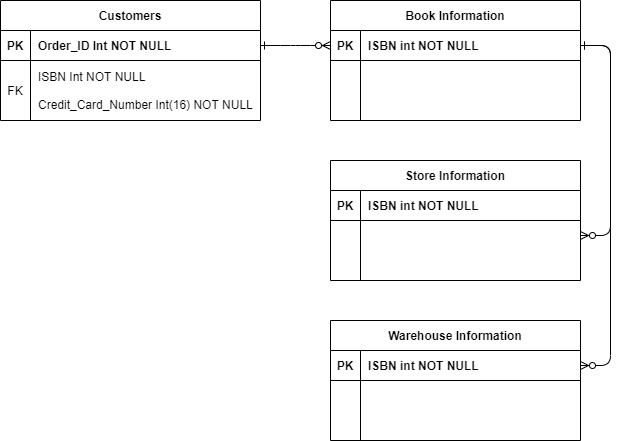

The diagram above was exported from draw.io. Its source (the exported page's mxGraphModel, read from the mxfile embedded in the PNG):
<mxGraphModel dx="700" dy="748" grid="1" gridSize="10" guides="1" tooltips="1" connect="1" arrows="1" fold="1" page="1" pageScale="1" pageWidth="850" pageHeight="1100" math="0" shadow="0" extFonts="Permanent Marker^https://fonts.googleapis.com/css?family=Permanent+Marker">
  <root>
    <mxCell id="0" />
    <mxCell id="1" parent="0" />
    <mxCell id="C-vyLk0tnHw3VtMMgP7b-1" value="" style="edgeStyle=entityRelationEdgeStyle;endArrow=ERzeroToMany;startArrow=ERone;endFill=1;startFill=0;entryX=0;entryY=0.5;entryDx=0;entryDy=0;" parent="1" source="C-vyLk0tnHw3VtMMgP7b-24" target="C-vyLk0tnHw3VtMMgP7b-3" edge="1">
      <mxGeometry width="100" height="100" relative="1" as="geometry">
        <mxPoint x="340" y="720" as="sourcePoint" />
        <mxPoint x="440" y="620" as="targetPoint" />
      </mxGeometry>
    </mxCell>
    <mxCell id="C-vyLk0tnHw3VtMMgP7b-12" value="" style="edgeStyle=entityRelationEdgeStyle;endArrow=ERzeroToMany;startArrow=ERone;endFill=1;startFill=0;" parent="1" source="C-vyLk0tnHw3VtMMgP7b-3" target="C-vyLk0tnHw3VtMMgP7b-17" edge="1">
      <mxGeometry width="100" height="100" relative="1" as="geometry">
        <mxPoint x="400" y="180" as="sourcePoint" />
        <mxPoint x="460" y="205" as="targetPoint" />
      </mxGeometry>
    </mxCell>
    <mxCell id="C-vyLk0tnHw3VtMMgP7b-2" value="Book Information" style="shape=table;startSize=30;container=1;collapsible=1;childLayout=tableLayout;fixedRows=1;rowLines=0;fontStyle=1;align=center;resizeLast=1;" parent="1" vertex="1">
      <mxGeometry x="450" y="120" width="250" height="120" as="geometry" />
    </mxCell>
    <mxCell id="C-vyLk0tnHw3VtMMgP7b-3" value="" style="shape=partialRectangle;collapsible=0;dropTarget=0;pointerEvents=0;fillColor=none;points=[[0,0.5],[1,0.5]];portConstraint=eastwest;top=0;left=0;right=0;bottom=1;" parent="C-vyLk0tnHw3VtMMgP7b-2" vertex="1">
      <mxGeometry y="30" width="250" height="30" as="geometry" />
    </mxCell>
    <mxCell id="C-vyLk0tnHw3VtMMgP7b-4" value="PK" style="shape=partialRectangle;overflow=hidden;connectable=0;fillColor=none;top=0;left=0;bottom=0;right=0;fontStyle=1;" parent="C-vyLk0tnHw3VtMMgP7b-3" vertex="1">
      <mxGeometry width="30" height="30" as="geometry" />
    </mxCell>
    <mxCell id="C-vyLk0tnHw3VtMMgP7b-5" value="ISBN int NOT NULL " style="shape=partialRectangle;overflow=hidden;connectable=0;fillColor=none;top=0;left=0;bottom=0;right=0;align=left;spacingLeft=6;fontStyle=1;" parent="C-vyLk0tnHw3VtMMgP7b-3" vertex="1">
      <mxGeometry x="30" width="220" height="30" as="geometry" />
    </mxCell>
    <mxCell id="C-vyLk0tnHw3VtMMgP7b-6" value="" style="shape=partialRectangle;collapsible=0;dropTarget=0;pointerEvents=0;fillColor=none;points=[[0,0.5],[1,0.5]];portConstraint=eastwest;top=0;left=0;right=0;bottom=0;" parent="C-vyLk0tnHw3VtMMgP7b-2" vertex="1">
      <mxGeometry y="60" width="250" height="30" as="geometry" />
    </mxCell>
    <mxCell id="C-vyLk0tnHw3VtMMgP7b-7" value="" style="shape=partialRectangle;overflow=hidden;connectable=0;fillColor=none;top=0;left=0;bottom=0;right=0;" parent="C-vyLk0tnHw3VtMMgP7b-6" vertex="1">
      <mxGeometry width="30" height="30" as="geometry" />
    </mxCell>
    <mxCell id="C-vyLk0tnHw3VtMMgP7b-8" value="" style="shape=partialRectangle;overflow=hidden;connectable=0;fillColor=none;top=0;left=0;bottom=0;right=0;align=left;spacingLeft=6;" parent="C-vyLk0tnHw3VtMMgP7b-6" vertex="1">
      <mxGeometry x="30" width="220" height="30" as="geometry" />
    </mxCell>
    <mxCell id="C-vyLk0tnHw3VtMMgP7b-9" value="" style="shape=partialRectangle;collapsible=0;dropTarget=0;pointerEvents=0;fillColor=none;points=[[0,0.5],[1,0.5]];portConstraint=eastwest;top=0;left=0;right=0;bottom=0;" parent="C-vyLk0tnHw3VtMMgP7b-2" vertex="1">
      <mxGeometry y="90" width="250" height="30" as="geometry" />
    </mxCell>
    <mxCell id="C-vyLk0tnHw3VtMMgP7b-10" value="" style="shape=partialRectangle;overflow=hidden;connectable=0;fillColor=none;top=0;left=0;bottom=0;right=0;" parent="C-vyLk0tnHw3VtMMgP7b-9" vertex="1">
      <mxGeometry width="30" height="30" as="geometry" />
    </mxCell>
    <mxCell id="C-vyLk0tnHw3VtMMgP7b-11" value="" style="shape=partialRectangle;overflow=hidden;connectable=0;fillColor=none;top=0;left=0;bottom=0;right=0;align=left;spacingLeft=6;" parent="C-vyLk0tnHw3VtMMgP7b-9" vertex="1">
      <mxGeometry x="30" width="220" height="30" as="geometry" />
    </mxCell>
    <mxCell id="C-vyLk0tnHw3VtMMgP7b-13" value="Store Information" style="shape=table;startSize=30;container=1;collapsible=1;childLayout=tableLayout;fixedRows=1;rowLines=0;fontStyle=1;align=center;resizeLast=1;" parent="1" vertex="1">
      <mxGeometry x="450" y="280" width="250" height="120" as="geometry" />
    </mxCell>
    <mxCell id="C-vyLk0tnHw3VtMMgP7b-14" value="" style="shape=partialRectangle;collapsible=0;dropTarget=0;pointerEvents=0;fillColor=none;points=[[0,0.5],[1,0.5]];portConstraint=eastwest;top=0;left=0;right=0;bottom=1;" parent="C-vyLk0tnHw3VtMMgP7b-13" vertex="1">
      <mxGeometry y="30" width="250" height="30" as="geometry" />
    </mxCell>
    <mxCell id="C-vyLk0tnHw3VtMMgP7b-15" value="PK" style="shape=partialRectangle;overflow=hidden;connectable=0;fillColor=none;top=0;left=0;bottom=0;right=0;fontStyle=1;" parent="C-vyLk0tnHw3VtMMgP7b-14" vertex="1">
      <mxGeometry width="30" height="30" as="geometry" />
    </mxCell>
    <mxCell id="C-vyLk0tnHw3VtMMgP7b-16" value="ISBN int NOT NULL" style="shape=partialRectangle;overflow=hidden;connectable=0;fillColor=none;top=0;left=0;bottom=0;right=0;align=left;spacingLeft=6;fontStyle=1;" parent="C-vyLk0tnHw3VtMMgP7b-14" vertex="1">
      <mxGeometry x="30" width="220" height="30" as="geometry" />
    </mxCell>
    <mxCell id="C-vyLk0tnHw3VtMMgP7b-17" value="" style="shape=partialRectangle;collapsible=0;dropTarget=0;pointerEvents=0;fillColor=none;points=[[0,0.5],[1,0.5]];portConstraint=eastwest;top=0;left=0;right=0;bottom=0;" parent="C-vyLk0tnHw3VtMMgP7b-13" vertex="1">
      <mxGeometry y="60" width="250" height="30" as="geometry" />
    </mxCell>
    <mxCell id="C-vyLk0tnHw3VtMMgP7b-18" value="" style="shape=partialRectangle;overflow=hidden;connectable=0;fillColor=none;top=0;left=0;bottom=0;right=0;" parent="C-vyLk0tnHw3VtMMgP7b-17" vertex="1">
      <mxGeometry width="30" height="30" as="geometry" />
    </mxCell>
    <mxCell id="C-vyLk0tnHw3VtMMgP7b-19" value="" style="shape=partialRectangle;overflow=hidden;connectable=0;fillColor=none;top=0;left=0;bottom=0;right=0;align=left;spacingLeft=6;" parent="C-vyLk0tnHw3VtMMgP7b-17" vertex="1">
      <mxGeometry x="30" width="220" height="30" as="geometry" />
    </mxCell>
    <mxCell id="C-vyLk0tnHw3VtMMgP7b-20" value="" style="shape=partialRectangle;collapsible=0;dropTarget=0;pointerEvents=0;fillColor=none;points=[[0,0.5],[1,0.5]];portConstraint=eastwest;top=0;left=0;right=0;bottom=0;" parent="C-vyLk0tnHw3VtMMgP7b-13" vertex="1">
      <mxGeometry y="90" width="250" height="30" as="geometry" />
    </mxCell>
    <mxCell id="C-vyLk0tnHw3VtMMgP7b-21" value="" style="shape=partialRectangle;overflow=hidden;connectable=0;fillColor=none;top=0;left=0;bottom=0;right=0;" parent="C-vyLk0tnHw3VtMMgP7b-20" vertex="1">
      <mxGeometry width="30" height="30" as="geometry" />
    </mxCell>
    <mxCell id="C-vyLk0tnHw3VtMMgP7b-22" value="" style="shape=partialRectangle;overflow=hidden;connectable=0;fillColor=none;top=0;left=0;bottom=0;right=0;align=left;spacingLeft=6;" parent="C-vyLk0tnHw3VtMMgP7b-20" vertex="1">
      <mxGeometry x="30" width="220" height="30" as="geometry" />
    </mxCell>
    <mxCell id="C-vyLk0tnHw3VtMMgP7b-23" value="Customers" style="shape=table;startSize=30;container=1;collapsible=1;childLayout=tableLayout;fixedRows=1;rowLines=0;fontStyle=1;align=center;resizeLast=1;" parent="1" vertex="1">
      <mxGeometry x="120" y="120" width="260" height="120" as="geometry" />
    </mxCell>
    <mxCell id="C-vyLk0tnHw3VtMMgP7b-24" value="" style="shape=partialRectangle;collapsible=0;dropTarget=0;pointerEvents=0;fillColor=none;points=[[0,0.5],[1,0.5]];portConstraint=eastwest;top=0;left=0;right=0;bottom=1;" parent="C-vyLk0tnHw3VtMMgP7b-23" vertex="1">
      <mxGeometry y="30" width="260" height="30" as="geometry" />
    </mxCell>
    <mxCell id="C-vyLk0tnHw3VtMMgP7b-25" value="PK" style="shape=partialRectangle;overflow=hidden;connectable=0;fillColor=none;top=0;left=0;bottom=0;right=0;fontStyle=1;" parent="C-vyLk0tnHw3VtMMgP7b-24" vertex="1">
      <mxGeometry width="30" height="30" as="geometry" />
    </mxCell>
    <mxCell id="C-vyLk0tnHw3VtMMgP7b-26" value="Order_ID Int NOT NULL " style="shape=partialRectangle;overflow=hidden;connectable=0;fillColor=none;top=0;left=0;bottom=0;right=0;align=left;spacingLeft=6;fontStyle=1;" parent="C-vyLk0tnHw3VtMMgP7b-24" vertex="1">
      <mxGeometry x="30" width="230" height="30" as="geometry" />
    </mxCell>
    <mxCell id="C-vyLk0tnHw3VtMMgP7b-27" value="" style="shape=partialRectangle;collapsible=0;dropTarget=0;pointerEvents=0;fillColor=none;points=[[0,0.5],[1,0.5]];portConstraint=eastwest;top=0;left=0;right=0;bottom=0;" parent="C-vyLk0tnHw3VtMMgP7b-23" vertex="1">
      <mxGeometry y="60" width="260" height="60" as="geometry" />
    </mxCell>
    <mxCell id="C-vyLk0tnHw3VtMMgP7b-28" value="FK" style="shape=partialRectangle;overflow=hidden;connectable=0;fillColor=none;top=0;left=0;bottom=0;right=0;" parent="C-vyLk0tnHw3VtMMgP7b-27" vertex="1">
      <mxGeometry width="30" height="60" as="geometry" />
    </mxCell>
    <mxCell id="C-vyLk0tnHw3VtMMgP7b-29" value="ISBN Int NOT NULL&#10;&#10;Credit_Card_Number Int(16) NOT NULL" style="shape=partialRectangle;overflow=hidden;connectable=0;fillColor=none;top=0;left=0;bottom=0;right=0;align=left;spacingLeft=6;" parent="C-vyLk0tnHw3VtMMgP7b-27" vertex="1">
      <mxGeometry x="30" width="230" height="60" as="geometry" />
    </mxCell>
    <mxCell id="jY41eDthHEx3Dv_PIznI-2" value="Warehouse Information" style="shape=table;startSize=30;container=1;collapsible=1;childLayout=tableLayout;fixedRows=1;rowLines=0;fontStyle=1;align=center;resizeLast=1;" vertex="1" parent="1">
      <mxGeometry x="450" y="440" width="250" height="120" as="geometry" />
    </mxCell>
    <mxCell id="jY41eDthHEx3Dv_PIznI-3" value="" style="shape=partialRectangle;collapsible=0;dropTarget=0;pointerEvents=0;fillColor=none;points=[[0,0.5],[1,0.5]];portConstraint=eastwest;top=0;left=0;right=0;bottom=1;" vertex="1" parent="jY41eDthHEx3Dv_PIznI-2">
      <mxGeometry y="30" width="250" height="30" as="geometry" />
    </mxCell>
    <mxCell id="jY41eDthHEx3Dv_PIznI-4" value="PK" style="shape=partialRectangle;overflow=hidden;connectable=0;fillColor=none;top=0;left=0;bottom=0;right=0;fontStyle=1;" vertex="1" parent="jY41eDthHEx3Dv_PIznI-3">
      <mxGeometry width="30" height="30" as="geometry" />
    </mxCell>
    <mxCell id="jY41eDthHEx3Dv_PIznI-5" value="ISBN int NOT NULL" style="shape=partialRectangle;overflow=hidden;connectable=0;fillColor=none;top=0;left=0;bottom=0;right=0;align=left;spacingLeft=6;fontStyle=1;" vertex="1" parent="jY41eDthHEx3Dv_PIznI-3">
      <mxGeometry x="30" width="220" height="30" as="geometry" />
    </mxCell>
    <mxCell id="jY41eDthHEx3Dv_PIznI-6" value="" style="shape=partialRectangle;collapsible=0;dropTarget=0;pointerEvents=0;fillColor=none;points=[[0,0.5],[1,0.5]];portConstraint=eastwest;top=0;left=0;right=0;bottom=0;" vertex="1" parent="jY41eDthHEx3Dv_PIznI-2">
      <mxGeometry y="60" width="250" height="30" as="geometry" />
    </mxCell>
    <mxCell id="jY41eDthHEx3Dv_PIznI-7" value="" style="shape=partialRectangle;overflow=hidden;connectable=0;fillColor=none;top=0;left=0;bottom=0;right=0;" vertex="1" parent="jY41eDthHEx3Dv_PIznI-6">
      <mxGeometry width="30" height="30" as="geometry" />
    </mxCell>
    <mxCell id="jY41eDthHEx3Dv_PIznI-8" value="" style="shape=partialRectangle;overflow=hidden;connectable=0;fillColor=none;top=0;left=0;bottom=0;right=0;align=left;spacingLeft=6;" vertex="1" parent="jY41eDthHEx3Dv_PIznI-6">
      <mxGeometry x="30" width="220" height="30" as="geometry" />
    </mxCell>
    <mxCell id="jY41eDthHEx3Dv_PIznI-9" value="" style="shape=partialRectangle;collapsible=0;dropTarget=0;pointerEvents=0;fillColor=none;points=[[0,0.5],[1,0.5]];portConstraint=eastwest;top=0;left=0;right=0;bottom=0;" vertex="1" parent="jY41eDthHEx3Dv_PIznI-2">
      <mxGeometry y="90" width="250" height="30" as="geometry" />
    </mxCell>
    <mxCell id="jY41eDthHEx3Dv_PIznI-10" value="" style="shape=partialRectangle;overflow=hidden;connectable=0;fillColor=none;top=0;left=0;bottom=0;right=0;" vertex="1" parent="jY41eDthHEx3Dv_PIznI-9">
      <mxGeometry width="30" height="30" as="geometry" />
    </mxCell>
    <mxCell id="jY41eDthHEx3Dv_PIznI-11" value="" style="shape=partialRectangle;overflow=hidden;connectable=0;fillColor=none;top=0;left=0;bottom=0;right=0;align=left;spacingLeft=6;" vertex="1" parent="jY41eDthHEx3Dv_PIznI-9">
      <mxGeometry x="30" width="220" height="30" as="geometry" />
    </mxCell>
    <mxCell id="jY41eDthHEx3Dv_PIznI-12" value="" style="edgeStyle=entityRelationEdgeStyle;endArrow=ERzeroToMany;startArrow=ERone;endFill=1;startFill=0;exitX=1;exitY=0.5;exitDx=0;exitDy=0;entryX=1;entryY=0.5;entryDx=0;entryDy=0;" edge="1" parent="1" source="C-vyLk0tnHw3VtMMgP7b-3" target="jY41eDthHEx3Dv_PIznI-3">
      <mxGeometry width="100" height="100" relative="1" as="geometry">
        <mxPoint x="710" y="175" as="sourcePoint" />
        <mxPoint x="710" y="365" as="targetPoint" />
      </mxGeometry>
    </mxCell>
  </root>
</mxGraphModel>